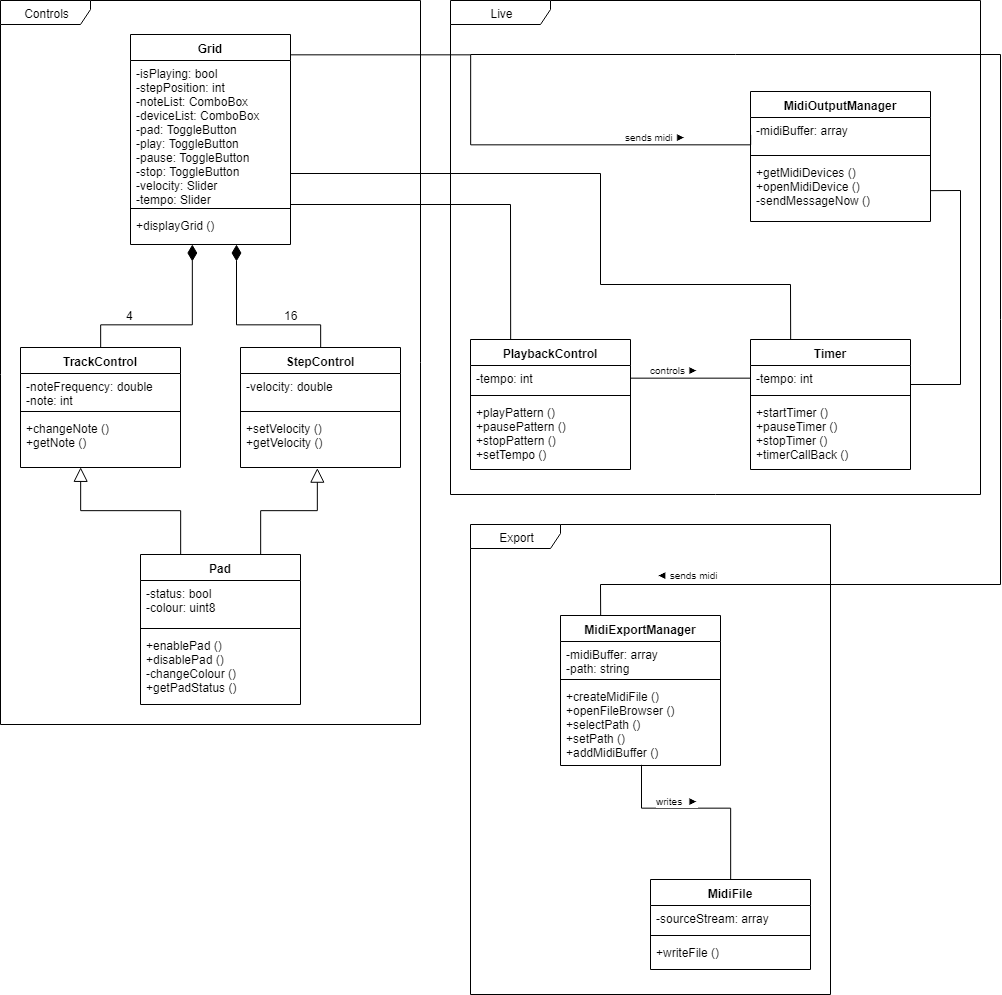

The diagram above was exported from draw.io. Its source (the exported page's mxGraphModel, read from the mxfile embedded in the PNG):
<mxGraphModel dx="1339" dy="723" grid="1" gridSize="10" guides="1" tooltips="1" connect="1" arrows="1" fold="1" page="1" pageScale="1" pageWidth="1169" pageHeight="827" math="0" shadow="0">
  <root>
    <mxCell id="0" />
    <mxCell id="1" parent="0" />
    <mxCell id="wAHD0mmttK9r4Nb_-Pmi-6" value="Live" style="shape=umlFrame;whiteSpace=wrap;html=1;strokeWidth=1;fillColor=#FFFFFF;width=100;height=24;" vertex="1" parent="1">
      <mxGeometry x="510" y="6" width="530" height="494" as="geometry" />
    </mxCell>
    <mxCell id="wAHD0mmttK9r4Nb_-Pmi-7" value="Export" style="shape=umlFrame;whiteSpace=wrap;html=1;strokeWidth=1;fillColor=#FFFFFF;width=90;height=24;" vertex="1" parent="1">
      <mxGeometry x="530" y="530" width="360" height="470" as="geometry" />
    </mxCell>
    <mxCell id="wAHD0mmttK9r4Nb_-Pmi-5" value="Controls" style="shape=umlFrame;whiteSpace=wrap;html=1;strokeWidth=1;fillColor=#FFFFFF;width=90;height=24;" vertex="1" parent="1">
      <mxGeometry x="60" y="6" width="420" height="724" as="geometry" />
    </mxCell>
    <mxCell id="cKMqY32tTMRkgeqdAFBG-1" value="Grid" style="swimlane;fontStyle=1;align=center;verticalAlign=top;childLayout=stackLayout;horizontal=1;startSize=26;horizontalStack=0;resizeParent=1;resizeParentMax=0;resizeLast=0;collapsible=1;marginBottom=0;" parent="1" vertex="1">
      <mxGeometry x="190" y="40" width="160" height="210" as="geometry" />
    </mxCell>
    <mxCell id="cKMqY32tTMRkgeqdAFBG-2" value="-isPlaying: bool&#10;-stepPosition: int&#10;-noteList: ComboBox&#10;-deviceList: ComboBox&#10;-pad: ToggleButton&#10;-play: ToggleButton&#10;-pause: ToggleButton&#10;-stop: ToggleButton&#10;-velocity: Slider&#10;-tempo: Slider&#10;" style="text;strokeColor=none;fillColor=none;align=left;verticalAlign=top;spacingLeft=4;spacingRight=4;overflow=hidden;rotatable=0;points=[[0,0.5],[1,0.5]];portConstraint=eastwest;" parent="cKMqY32tTMRkgeqdAFBG-1" vertex="1">
      <mxGeometry y="26" width="160" height="144" as="geometry" />
    </mxCell>
    <mxCell id="cKMqY32tTMRkgeqdAFBG-3" value="" style="line;strokeWidth=1;fillColor=none;align=left;verticalAlign=middle;spacingTop=-1;spacingLeft=3;spacingRight=3;rotatable=0;labelPosition=right;points=[];portConstraint=eastwest;" parent="cKMqY32tTMRkgeqdAFBG-1" vertex="1">
      <mxGeometry y="170" width="160" height="8" as="geometry" />
    </mxCell>
    <mxCell id="cKMqY32tTMRkgeqdAFBG-4" value="+displayGrid ()&#10;" style="text;strokeColor=none;fillColor=none;align=left;verticalAlign=top;spacingLeft=4;spacingRight=4;overflow=hidden;rotatable=0;points=[[0,0.5],[1,0.5]];portConstraint=eastwest;" parent="cKMqY32tTMRkgeqdAFBG-1" vertex="1">
      <mxGeometry y="178" width="160" height="32" as="geometry" />
    </mxCell>
    <mxCell id="cKMqY32tTMRkgeqdAFBG-5" value="TrackControl" style="swimlane;fontStyle=1;align=center;verticalAlign=top;childLayout=stackLayout;horizontal=1;startSize=26;horizontalStack=0;resizeParent=1;resizeParentMax=0;resizeLast=0;collapsible=1;marginBottom=0;" parent="1" vertex="1">
      <mxGeometry x="80" y="353" width="160" height="120" as="geometry" />
    </mxCell>
    <mxCell id="cKMqY32tTMRkgeqdAFBG-6" value="-noteFrequency: double&#10;-note: int&#10;&#10;" style="text;strokeColor=none;fillColor=none;align=left;verticalAlign=top;spacingLeft=4;spacingRight=4;overflow=hidden;rotatable=0;points=[[0,0.5],[1,0.5]];portConstraint=eastwest;" parent="cKMqY32tTMRkgeqdAFBG-5" vertex="1">
      <mxGeometry y="26" width="160" height="34" as="geometry" />
    </mxCell>
    <mxCell id="cKMqY32tTMRkgeqdAFBG-7" value="" style="line;strokeWidth=1;fillColor=none;align=left;verticalAlign=middle;spacingTop=-1;spacingLeft=3;spacingRight=3;rotatable=0;labelPosition=right;points=[];portConstraint=eastwest;" parent="cKMqY32tTMRkgeqdAFBG-5" vertex="1">
      <mxGeometry y="60" width="160" height="8" as="geometry" />
    </mxCell>
    <mxCell id="cKMqY32tTMRkgeqdAFBG-8" value="+changeNote ()&#10;+getNote ()" style="text;strokeColor=none;fillColor=none;align=left;verticalAlign=top;spacingLeft=4;spacingRight=4;overflow=hidden;rotatable=0;points=[[0,0.5],[1,0.5]];portConstraint=eastwest;" parent="cKMqY32tTMRkgeqdAFBG-5" vertex="1">
      <mxGeometry y="68" width="160" height="52" as="geometry" />
    </mxCell>
    <mxCell id="cKMqY32tTMRkgeqdAFBG-9" value="StepControl" style="swimlane;fontStyle=1;align=center;verticalAlign=top;childLayout=stackLayout;horizontal=1;startSize=26;horizontalStack=0;resizeParent=1;resizeParentMax=0;resizeLast=0;collapsible=1;marginBottom=0;" parent="1" vertex="1">
      <mxGeometry x="300" y="353" width="160" height="120" as="geometry" />
    </mxCell>
    <mxCell id="cKMqY32tTMRkgeqdAFBG-10" value="-velocity: double&#10;" style="text;strokeColor=none;fillColor=none;align=left;verticalAlign=top;spacingLeft=4;spacingRight=4;overflow=hidden;rotatable=0;points=[[0,0.5],[1,0.5]];portConstraint=eastwest;" parent="cKMqY32tTMRkgeqdAFBG-9" vertex="1">
      <mxGeometry y="26" width="160" height="34" as="geometry" />
    </mxCell>
    <mxCell id="cKMqY32tTMRkgeqdAFBG-11" value="" style="line;strokeWidth=1;fillColor=none;align=left;verticalAlign=middle;spacingTop=-1;spacingLeft=3;spacingRight=3;rotatable=0;labelPosition=right;points=[];portConstraint=eastwest;" parent="cKMqY32tTMRkgeqdAFBG-9" vertex="1">
      <mxGeometry y="60" width="160" height="8" as="geometry" />
    </mxCell>
    <mxCell id="cKMqY32tTMRkgeqdAFBG-12" value="+setVelocity ()&#10;+getVelocity ()&#10;" style="text;strokeColor=none;fillColor=none;align=left;verticalAlign=top;spacingLeft=4;spacingRight=4;overflow=hidden;rotatable=0;points=[[0,0.5],[1,0.5]];portConstraint=eastwest;" parent="cKMqY32tTMRkgeqdAFBG-9" vertex="1">
      <mxGeometry y="68" width="160" height="52" as="geometry" />
    </mxCell>
    <mxCell id="cKMqY32tTMRkgeqdAFBG-13" value="1" style="endArrow=none;html=1;endSize=12;startArrow=diamondThin;startSize=14;startFill=1;edgeStyle=orthogonalEdgeStyle;align=left;verticalAlign=bottom;endFill=0;rounded=0;noLabel=1;fontColor=none;" parent="1" source="cKMqY32tTMRkgeqdAFBG-4" target="cKMqY32tTMRkgeqdAFBG-5" edge="1">
      <mxGeometry x="-0.9682" y="285" relative="1" as="geometry">
        <mxPoint x="252" y="310" as="sourcePoint" />
        <mxPoint x="450" y="410" as="targetPoint" />
        <Array as="points">
          <mxPoint x="252" y="330" />
          <mxPoint x="160" y="330" />
        </Array>
        <mxPoint as="offset" />
      </mxGeometry>
    </mxCell>
    <mxCell id="cKMqY32tTMRkgeqdAFBG-22" value="4" style="text;html=1;resizable=0;points=[];align=center;verticalAlign=middle;labelBackgroundColor=#ffffff;" parent="cKMqY32tTMRkgeqdAFBG-13" vertex="1" connectable="0">
      <mxGeometry x="0.3969" y="3" relative="1" as="geometry">
        <mxPoint x="-7" y="-13.5" as="offset" />
      </mxGeometry>
    </mxCell>
    <mxCell id="cKMqY32tTMRkgeqdAFBG-14" value="1" style="endArrow=none;html=1;endSize=12;startArrow=diamondThin;startSize=14;startFill=1;edgeStyle=orthogonalEdgeStyle;align=left;verticalAlign=bottom;endFill=0;entryX=0.5;entryY=0;entryDx=0;entryDy=0;rounded=0;noLabel=1;fontColor=none;" parent="1" source="cKMqY32tTMRkgeqdAFBG-4" target="cKMqY32tTMRkgeqdAFBG-9" edge="1">
      <mxGeometry x="0.3674" y="67" relative="1" as="geometry">
        <mxPoint x="296" y="230" as="sourcePoint" />
        <mxPoint x="600" y="360" as="targetPoint" />
        <Array as="points">
          <mxPoint x="296" y="330" />
          <mxPoint x="380" y="330" />
        </Array>
        <mxPoint as="offset" />
      </mxGeometry>
    </mxCell>
    <mxCell id="cKMqY32tTMRkgeqdAFBG-23" value="16" style="text;html=1;resizable=0;points=[];align=center;verticalAlign=middle;labelBackgroundColor=#ffffff;" parent="cKMqY32tTMRkgeqdAFBG-14" vertex="1" connectable="0">
      <mxGeometry x="-0.1727" y="-3" relative="1" as="geometry">
        <mxPoint x="57" y="-7.5" as="offset" />
      </mxGeometry>
    </mxCell>
    <mxCell id="cKMqY32tTMRkgeqdAFBG-15" value="Pad" style="swimlane;fontStyle=1;align=center;verticalAlign=top;childLayout=stackLayout;horizontal=1;startSize=26;horizontalStack=0;resizeParent=1;resizeParentMax=0;resizeLast=0;collapsible=1;marginBottom=0;" parent="1" vertex="1">
      <mxGeometry x="200" y="560" width="160" height="150" as="geometry" />
    </mxCell>
    <mxCell id="cKMqY32tTMRkgeqdAFBG-16" value="-status: bool&#10;-colour: uint8" style="text;strokeColor=none;fillColor=none;align=left;verticalAlign=top;spacingLeft=4;spacingRight=4;overflow=hidden;rotatable=0;points=[[0,0.5],[1,0.5]];portConstraint=eastwest;" parent="cKMqY32tTMRkgeqdAFBG-15" vertex="1">
      <mxGeometry y="26" width="160" height="44" as="geometry" />
    </mxCell>
    <mxCell id="cKMqY32tTMRkgeqdAFBG-17" value="" style="line;strokeWidth=1;fillColor=none;align=left;verticalAlign=middle;spacingTop=-1;spacingLeft=3;spacingRight=3;rotatable=0;labelPosition=right;points=[];portConstraint=eastwest;" parent="cKMqY32tTMRkgeqdAFBG-15" vertex="1">
      <mxGeometry y="70" width="160" height="8" as="geometry" />
    </mxCell>
    <mxCell id="cKMqY32tTMRkgeqdAFBG-18" value="+enablePad ()&#10;+disablePad ()&#10;-changeColour ()&#10;+getPadStatus ()&#10;&#10;" style="text;strokeColor=none;fillColor=none;align=left;verticalAlign=top;spacingLeft=4;spacingRight=4;overflow=hidden;rotatable=0;points=[[0,0.5],[1,0.5]];portConstraint=eastwest;" parent="cKMqY32tTMRkgeqdAFBG-15" vertex="1">
      <mxGeometry y="78" width="160" height="72" as="geometry" />
    </mxCell>
    <mxCell id="cKMqY32tTMRkgeqdAFBG-19" value="" style="endArrow=block;endFill=0;endSize=12;html=1;exitX=0.25;exitY=0;exitDx=0;exitDy=0;edgeStyle=orthogonalEdgeStyle;rounded=0;entryX=0.375;entryY=1;entryDx=0;entryDy=0;entryPerimeter=0;" parent="1" source="cKMqY32tTMRkgeqdAFBG-15" target="cKMqY32tTMRkgeqdAFBG-8" edge="1">
      <mxGeometry width="160" relative="1" as="geometry">
        <mxPoint x="100" y="470" as="sourcePoint" />
        <mxPoint x="140" y="490" as="targetPoint" />
      </mxGeometry>
    </mxCell>
    <mxCell id="cKMqY32tTMRkgeqdAFBG-20" value="" style="endArrow=block;endFill=0;endSize=12;html=1;exitX=0.75;exitY=0;exitDx=0;exitDy=0;rounded=0;edgeStyle=orthogonalEdgeStyle;entryX=0.482;entryY=1.007;entryDx=0;entryDy=0;entryPerimeter=0;" parent="1" source="cKMqY32tTMRkgeqdAFBG-15" target="cKMqY32tTMRkgeqdAFBG-12" edge="1">
      <mxGeometry width="160" relative="1" as="geometry">
        <mxPoint x="614" y="431.16666666666674" as="sourcePoint" />
        <mxPoint x="480" y="500" as="targetPoint" />
      </mxGeometry>
    </mxCell>
    <mxCell id="cKMqY32tTMRkgeqdAFBG-24" value="MidiOutputManager" style="swimlane;fontStyle=1;align=center;verticalAlign=top;childLayout=stackLayout;horizontal=1;startSize=26;horizontalStack=0;resizeParent=1;resizeParentMax=0;resizeLast=0;collapsible=1;marginBottom=0;fontColor=none;" parent="1" vertex="1">
      <mxGeometry x="810" y="97" width="180" height="130" as="geometry">
        <mxRectangle x="870" y="60" width="140" height="26" as="alternateBounds" />
      </mxGeometry>
    </mxCell>
    <mxCell id="cKMqY32tTMRkgeqdAFBG-25" value="-midiBuffer: array&#10;" style="text;strokeColor=none;fillColor=none;align=left;verticalAlign=top;spacingLeft=4;spacingRight=4;overflow=hidden;rotatable=0;points=[[0,0.5],[1,0.5]];portConstraint=eastwest;" parent="cKMqY32tTMRkgeqdAFBG-24" vertex="1">
      <mxGeometry y="26" width="180" height="34" as="geometry" />
    </mxCell>
    <mxCell id="cKMqY32tTMRkgeqdAFBG-26" value="" style="line;strokeWidth=1;fillColor=none;align=left;verticalAlign=middle;spacingTop=-1;spacingLeft=3;spacingRight=3;rotatable=0;labelPosition=right;points=[];portConstraint=eastwest;" parent="cKMqY32tTMRkgeqdAFBG-24" vertex="1">
      <mxGeometry y="60" width="180" height="8" as="geometry" />
    </mxCell>
    <mxCell id="cKMqY32tTMRkgeqdAFBG-27" value="+getMidiDevices ()&#10;+openMidiDevice ()&#10;-sendMessageNow ()&#10;" style="text;strokeColor=none;fillColor=none;align=left;verticalAlign=top;spacingLeft=4;spacingRight=4;overflow=hidden;rotatable=0;points=[[0,0.5],[1,0.5]];portConstraint=eastwest;" parent="cKMqY32tTMRkgeqdAFBG-24" vertex="1">
      <mxGeometry y="68" width="180" height="62" as="geometry" />
    </mxCell>
    <mxCell id="cKMqY32tTMRkgeqdAFBG-29" value="" style="endArrow=none;html=1;edgeStyle=orthogonalEdgeStyle;fontColor=none;entryX=0;entryY=0.5;entryDx=0;entryDy=0;exitX=0.998;exitY=0.065;exitDx=0;exitDy=0;exitPerimeter=0;strokeColor=none;rounded=0;" parent="1" source="cKMqY32tTMRkgeqdAFBG-1" target="cKMqY32tTMRkgeqdAFBG-25" edge="1">
      <mxGeometry relative="1" as="geometry">
        <mxPoint x="380" y="70" as="sourcePoint" />
        <mxPoint x="510" y="70" as="targetPoint" />
        <Array as="points">
          <mxPoint x="400" y="70" />
          <mxPoint x="400" y="100" />
          <mxPoint x="820" y="100" />
          <mxPoint x="820" y="107" />
        </Array>
      </mxGeometry>
    </mxCell>
    <mxCell id="cKMqY32tTMRkgeqdAFBG-34" value="" style="endArrow=none;html=1;edgeStyle=orthogonalEdgeStyle;fontColor=none;strokeColor=#000000;rounded=0;strokeWidth=1;entryX=0;entryY=0.5;entryDx=0;entryDy=0;" parent="1" target="cKMqY32tTMRkgeqdAFBG-25" edge="1">
      <mxGeometry relative="1" as="geometry">
        <mxPoint x="350" y="60" as="sourcePoint" />
        <mxPoint x="770" y="158" as="targetPoint" />
        <Array as="points">
          <mxPoint x="530" y="60" />
          <mxPoint x="530" y="150" />
        </Array>
      </mxGeometry>
    </mxCell>
    <mxCell id="cKMqY32tTMRkgeqdAFBG-48" value="◄ sends midi" style="text;html=1;resizable=0;points=[];align=center;verticalAlign=middle;labelBackgroundColor=#ffffff;fontSize=10;fontColor=none;" parent="cKMqY32tTMRkgeqdAFBG-34" vertex="1" connectable="0">
      <mxGeometry x="0.2698" y="-2" relative="1" as="geometry">
        <mxPoint x="130.5" y="427.5" as="offset" />
      </mxGeometry>
    </mxCell>
    <mxCell id="wAHD0mmttK9r4Nb_-Pmi-4" value="sends midi&amp;nbsp;&lt;span&gt;►&lt;/span&gt;" style="text;html=1;resizable=0;points=[];align=center;verticalAlign=middle;labelBackgroundColor=#ffffff;fontSize=10;fontColor=none;" vertex="1" connectable="0" parent="cKMqY32tTMRkgeqdAFBG-34">
      <mxGeometry x="0.2698" y="-2" relative="1" as="geometry">
        <mxPoint x="99" y="-10" as="offset" />
      </mxGeometry>
    </mxCell>
    <mxCell id="cKMqY32tTMRkgeqdAFBG-37" value="MidiFile" style="swimlane;fontStyle=1;align=center;verticalAlign=top;childLayout=stackLayout;horizontal=1;startSize=26;horizontalStack=0;resizeParent=1;resizeParentMax=0;resizeLast=0;collapsible=1;marginBottom=0;fontColor=none;" parent="1" vertex="1">
      <mxGeometry x="710" y="885" width="160" height="90" as="geometry" />
    </mxCell>
    <mxCell id="cKMqY32tTMRkgeqdAFBG-38" value="-sourceStream: array" style="text;strokeColor=none;fillColor=none;align=left;verticalAlign=top;spacingLeft=4;spacingRight=4;overflow=hidden;rotatable=0;points=[[0,0.5],[1,0.5]];portConstraint=eastwest;" parent="cKMqY32tTMRkgeqdAFBG-37" vertex="1">
      <mxGeometry y="26" width="160" height="26" as="geometry" />
    </mxCell>
    <mxCell id="cKMqY32tTMRkgeqdAFBG-39" value="" style="line;strokeWidth=1;fillColor=none;align=left;verticalAlign=middle;spacingTop=-1;spacingLeft=3;spacingRight=3;rotatable=0;labelPosition=right;points=[];portConstraint=eastwest;" parent="cKMqY32tTMRkgeqdAFBG-37" vertex="1">
      <mxGeometry y="52" width="160" height="8" as="geometry" />
    </mxCell>
    <mxCell id="cKMqY32tTMRkgeqdAFBG-40" value="+writeFile ()&#10;" style="text;strokeColor=none;fillColor=none;align=left;verticalAlign=top;spacingLeft=4;spacingRight=4;overflow=hidden;rotatable=0;points=[[0,0.5],[1,0.5]];portConstraint=eastwest;" parent="cKMqY32tTMRkgeqdAFBG-37" vertex="1">
      <mxGeometry y="60" width="160" height="30" as="geometry" />
    </mxCell>
    <mxCell id="0tLSUpZoi5lVBi_CJCq1-9" value="PlaybackControl" style="swimlane;fontStyle=1;align=center;verticalAlign=top;childLayout=stackLayout;horizontal=1;startSize=26;horizontalStack=0;resizeParent=1;resizeParentMax=0;resizeLast=0;collapsible=1;marginBottom=0;" vertex="1" parent="1">
      <mxGeometry x="530" y="345" width="160" height="130" as="geometry" />
    </mxCell>
    <mxCell id="0tLSUpZoi5lVBi_CJCq1-10" value="-tempo: int" style="text;strokeColor=none;fillColor=none;align=left;verticalAlign=top;spacingLeft=4;spacingRight=4;overflow=hidden;rotatable=0;points=[[0,0.5],[1,0.5]];portConstraint=eastwest;" vertex="1" parent="0tLSUpZoi5lVBi_CJCq1-9">
      <mxGeometry y="26" width="160" height="26" as="geometry" />
    </mxCell>
    <mxCell id="0tLSUpZoi5lVBi_CJCq1-11" value="" style="line;strokeWidth=1;fillColor=none;align=left;verticalAlign=middle;spacingTop=-1;spacingLeft=3;spacingRight=3;rotatable=0;labelPosition=right;points=[];portConstraint=eastwest;" vertex="1" parent="0tLSUpZoi5lVBi_CJCq1-9">
      <mxGeometry y="52" width="160" height="8" as="geometry" />
    </mxCell>
    <mxCell id="0tLSUpZoi5lVBi_CJCq1-12" value="+playPattern ()&#10;+pausePattern ()&#10;+stopPattern ()&#10;+setTempo ()&#10;" style="text;strokeColor=none;fillColor=none;align=left;verticalAlign=top;spacingLeft=4;spacingRight=4;overflow=hidden;rotatable=0;points=[[0,0.5],[1,0.5]];portConstraint=eastwest;" vertex="1" parent="0tLSUpZoi5lVBi_CJCq1-9">
      <mxGeometry y="60" width="160" height="70" as="geometry" />
    </mxCell>
    <mxCell id="0tLSUpZoi5lVBi_CJCq1-13" value="MidiExportManager" style="swimlane;fontStyle=1;align=center;verticalAlign=top;childLayout=stackLayout;horizontal=1;startSize=26;horizontalStack=0;resizeParent=1;resizeParentMax=0;resizeLast=0;collapsible=1;marginBottom=0;" vertex="1" parent="1">
      <mxGeometry x="620" y="621" width="160" height="150" as="geometry" />
    </mxCell>
    <mxCell id="0tLSUpZoi5lVBi_CJCq1-14" value="-midiBuffer: array&#10;-path: string&#10;" style="text;strokeColor=none;fillColor=none;align=left;verticalAlign=top;spacingLeft=4;spacingRight=4;overflow=hidden;rotatable=0;points=[[0,0.5],[1,0.5]];portConstraint=eastwest;" vertex="1" parent="0tLSUpZoi5lVBi_CJCq1-13">
      <mxGeometry y="26" width="160" height="34" as="geometry" />
    </mxCell>
    <mxCell id="0tLSUpZoi5lVBi_CJCq1-15" value="" style="line;strokeWidth=1;fillColor=none;align=left;verticalAlign=middle;spacingTop=-1;spacingLeft=3;spacingRight=3;rotatable=0;labelPosition=right;points=[];portConstraint=eastwest;" vertex="1" parent="0tLSUpZoi5lVBi_CJCq1-13">
      <mxGeometry y="60" width="160" height="8" as="geometry" />
    </mxCell>
    <mxCell id="0tLSUpZoi5lVBi_CJCq1-16" value="+createMidiFile ()&#10;+openFileBrowser ()&#10;+selectPath ()&#10;+setPath ()&#10;+addMidiBuffer ()&#10;" style="text;strokeColor=none;fillColor=none;align=left;verticalAlign=top;spacingLeft=4;spacingRight=4;overflow=hidden;rotatable=0;points=[[0,0.5],[1,0.5]];portConstraint=eastwest;" vertex="1" parent="0tLSUpZoi5lVBi_CJCq1-13">
      <mxGeometry y="68" width="160" height="82" as="geometry" />
    </mxCell>
    <mxCell id="0tLSUpZoi5lVBi_CJCq1-17" value="Timer" style="swimlane;fontStyle=1;align=center;verticalAlign=top;childLayout=stackLayout;horizontal=1;startSize=26;horizontalStack=0;resizeParent=1;resizeParentMax=0;resizeLast=0;collapsible=1;marginBottom=0;" vertex="1" parent="1">
      <mxGeometry x="810" y="345" width="160" height="130" as="geometry" />
    </mxCell>
    <mxCell id="0tLSUpZoi5lVBi_CJCq1-18" value="-tempo: int" style="text;strokeColor=none;fillColor=none;align=left;verticalAlign=top;spacingLeft=4;spacingRight=4;overflow=hidden;rotatable=0;points=[[0,0.5],[1,0.5]];portConstraint=eastwest;" vertex="1" parent="0tLSUpZoi5lVBi_CJCq1-17">
      <mxGeometry y="26" width="160" height="26" as="geometry" />
    </mxCell>
    <mxCell id="0tLSUpZoi5lVBi_CJCq1-19" value="" style="line;strokeWidth=1;fillColor=none;align=left;verticalAlign=middle;spacingTop=-1;spacingLeft=3;spacingRight=3;rotatable=0;labelPosition=right;points=[];portConstraint=eastwest;" vertex="1" parent="0tLSUpZoi5lVBi_CJCq1-17">
      <mxGeometry y="52" width="160" height="8" as="geometry" />
    </mxCell>
    <mxCell id="0tLSUpZoi5lVBi_CJCq1-20" value="+startTimer ()&#10;+pauseTimer ()&#10;+stopTimer ()&#10;+timerCallBack ()&#10;&#10;" style="text;strokeColor=none;fillColor=none;align=left;verticalAlign=top;spacingLeft=4;spacingRight=4;overflow=hidden;rotatable=0;points=[[0,0.5],[1,0.5]];portConstraint=eastwest;" vertex="1" parent="0tLSUpZoi5lVBi_CJCq1-17">
      <mxGeometry y="60" width="160" height="70" as="geometry" />
    </mxCell>
    <mxCell id="tzmgChPdcnacGmynRiIh-1" value="" style="endArrow=none;html=1;labelBackgroundColor=#ffffff;strokeWidth=1;entryX=0.25;entryY=0;entryDx=0;entryDy=0;rounded=0;strokeColor=#000000;" edge="1" parent="1" target="0tLSUpZoi5lVBi_CJCq1-13">
      <mxGeometry width="50" height="50" relative="1" as="geometry">
        <mxPoint x="530" y="60" as="sourcePoint" />
        <mxPoint x="690" y="20" as="targetPoint" />
        <Array as="points">
          <mxPoint x="1060" y="60" />
          <mxPoint x="1060" y="590" />
          <mxPoint x="660" y="590" />
        </Array>
      </mxGeometry>
    </mxCell>
    <mxCell id="tzmgChPdcnacGmynRiIh-2" value="" style="endArrow=none;html=1;edgeStyle=orthogonalEdgeStyle;strokeColor=#000000;fontColor=none;entryX=0.5;entryY=0;entryDx=0;entryDy=0;exitX=0.508;exitY=0.994;exitDx=0;exitDy=0;exitPerimeter=0;rounded=0;" edge="1" parent="1" source="0tLSUpZoi5lVBi_CJCq1-16" target="cKMqY32tTMRkgeqdAFBG-37">
      <mxGeometry relative="1" as="geometry">
        <mxPoint x="450.5" y="771.8333333333334" as="sourcePoint" />
        <mxPoint x="269.66666666666674" y="841" as="targetPoint" />
        <Array as="points">
          <mxPoint x="701" y="814" />
          <mxPoint x="790" y="814" />
        </Array>
      </mxGeometry>
    </mxCell>
    <mxCell id="tzmgChPdcnacGmynRiIh-3" value="&lt;span&gt;w&lt;/span&gt;rites&amp;nbsp;&amp;nbsp;►" style="resizable=0;html=1;align=right;verticalAlign=bottom;labelBackgroundColor=#ffffff;fontSize=10;rotation=0;" connectable="0" vertex="1" parent="tzmgChPdcnacGmynRiIh-2">
      <mxGeometry x="1" relative="1" as="geometry">
        <mxPoint x="-31.5" y="-71.5" as="offset" />
      </mxGeometry>
    </mxCell>
    <mxCell id="tzmgChPdcnacGmynRiIh-4" value="" style="endArrow=none;html=1;labelBackgroundColor=#ffffff;strokeColor=#000000;strokeWidth=1;entryX=0.25;entryY=0;entryDx=0;entryDy=0;rounded=0;" edge="1" parent="1" target="0tLSUpZoi5lVBi_CJCq1-9">
      <mxGeometry width="50" height="50" relative="1" as="geometry">
        <mxPoint x="350" y="210" as="sourcePoint" />
        <mxPoint x="570" y="240" as="targetPoint" />
        <Array as="points">
          <mxPoint x="570" y="210" />
        </Array>
      </mxGeometry>
    </mxCell>
    <mxCell id="tzmgChPdcnacGmynRiIh-5" value="" style="endArrow=none;html=1;labelBackgroundColor=#ffffff;strokeColor=#000000;strokeWidth=1;entryX=0.25;entryY=0;entryDx=0;entryDy=0;rounded=0;" edge="1" parent="1" target="0tLSUpZoi5lVBi_CJCq1-17">
      <mxGeometry width="50" height="50" relative="1" as="geometry">
        <mxPoint x="350" y="179" as="sourcePoint" />
        <mxPoint x="670" y="240" as="targetPoint" />
        <Array as="points">
          <mxPoint x="660" y="179" />
          <mxPoint x="660" y="290" />
          <mxPoint x="850" y="290" />
        </Array>
      </mxGeometry>
    </mxCell>
    <mxCell id="wAHD0mmttK9r4Nb_-Pmi-1" value="" style="endArrow=none;html=1;labelBackgroundColor=#ffffff;strokeColor=#000000;strokeWidth=1;rounded=0;entryX=1;entryY=0.5;entryDx=0;entryDy=0;" edge="1" parent="1" target="cKMqY32tTMRkgeqdAFBG-27">
      <mxGeometry width="50" height="50" relative="1" as="geometry">
        <mxPoint x="970" y="390" as="sourcePoint" />
        <mxPoint x="1020" y="180" as="targetPoint" />
        <Array as="points">
          <mxPoint x="1020" y="390" />
          <mxPoint x="1020" y="196" />
        </Array>
      </mxGeometry>
    </mxCell>
    <mxCell id="wAHD0mmttK9r4Nb_-Pmi-2" value="" style="endArrow=none;html=1;labelBackgroundColor=#ffffff;strokeColor=#000000;strokeWidth=1;exitX=1;exitY=0.5;exitDx=0;exitDy=0;entryX=0;entryY=0.5;entryDx=0;entryDy=0;" edge="1" parent="1" source="0tLSUpZoi5lVBi_CJCq1-10" target="0tLSUpZoi5lVBi_CJCq1-18">
      <mxGeometry width="50" height="50" relative="1" as="geometry">
        <mxPoint x="730" y="570" as="sourcePoint" />
        <mxPoint x="780" y="520" as="targetPoint" />
      </mxGeometry>
    </mxCell>
    <mxCell id="wAHD0mmttK9r4Nb_-Pmi-3" value="controls ►" style="resizable=0;html=1;align=right;verticalAlign=bottom;labelBackgroundColor=#ffffff;fontSize=10;rotation=0;" connectable="0" vertex="1" parent="1">
      <mxGeometry x="860.166666666667" y="417.16666666666674" as="geometry">
        <mxPoint x="-100" y="-34" as="offset" />
      </mxGeometry>
    </mxCell>
  </root>
</mxGraphModel>